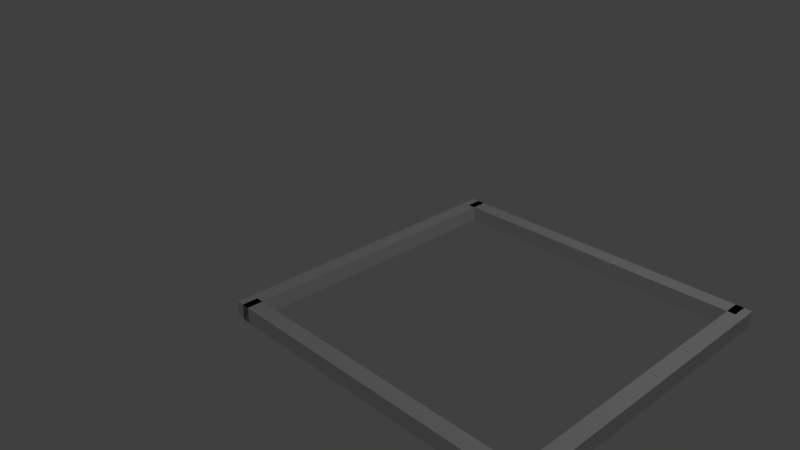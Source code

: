 # Source: Panneau.blend  (saved by Blender 2.69.0; exported with 4.5.12 LTS)
import bpy
from mathutils import Matrix  # noqa: F401  (used for matrix-valued properties, if any)

bpy.ops.wm.read_factory_settings(use_empty=True)
scene = bpy.context.scene
scene.name = 'Scene'

# ---- collections
col_collection_1 = bpy.data.collections.new('Collection 1'); scene.collection.children.link(col_collection_1)

# ---- materials (node trees are filled in below, after node groups)
mat_material = bpy.data.materials.new('Material')
mat_material.alpha_threshold = 0.0
mat_material.use_transparent_shadow = False
mat_material.roughness = 0.5
mat_material.line_color = (0.0, 0.0, 0.0, 1.0)

# ---- material node trees

# ---- world
world_world = bpy.data.worlds.new('World'); scene.world = world_world
world_world.color = (0.05088, 0.05088, 0.05088)
world_world.use_sun_shadow = False
world_world.sun_shadow_jitter_overblur = 0.0
world_world.cycles.sampling_method = 'MANUAL'
world_world.cycles.sample_map_resolution = 256

# ---- cameras
cam_camera = bpy.data.cameras.new('Camera')
cam_camera.clip_end = 100.0
cam_camera.lens = 35.0
cam_camera.sensor_width = 32.0
cam_camera.sensor_height = 18.0
cam_camera.ortho_scale = 7.314
cam_camera.dof.focus_distance = 0.0
cam_camera.dof.aperture_fstop = 128.0

# ---- lights
light_lamp = bpy.data.lights.new('Lamp', 'POINT')
light_lamp.transmission_factor = 0.0
light_lamp.cutoff_distance = 30.0
light_lamp.energy = 100.0
light_lamp.shadow_buffer_clip_start = 1.001
light_lamp.shadow_soft_size = 0.1
light_lamp.shadow_maximum_resolution = 0.006
light_lamp.use_absolute_resolution = True
light_lamp.cycles.use_multiple_importance_sampling = False

# ---- meshes
me_cube_004 = bpy.data.meshes.new('Cube.004')
me_cube_004.from_pydata([(1.0, 1.0, -1.0), (1.0, -1.0, -1.0), (-1.0, -1.0, -1.0), (-1.0, 1.0, -1.0), (1.0, 1.0, 1.0), (1.0, -1.0, 1.0), (-1.0, -1.0, 1.0), (-1.0, 1.0, 1.0), (39.0, -1.05, -1.0), (-1.0, -1.05, -1.0), (-1.0, -0.95, -1.0), (39.0, -0.95, -1.0), (39.0, -1.05, 1.0), (-1.0, -1.05, 1.0), (-1.0, -0.95, 1.0), (39.0, -0.95, 1.0), (39.0, 1.0, -1.0), (39.0, -1.0, -1.0), (37.0, -1.0, -1.0), (37.0, 1.0, -1.0), (39.0, 1.0, 1.0), (39.0, -1.0, 1.0), (37.0, -1.0, 1.0), (37.0, 1.0, 1.0), (39.0, 0.95, -1.0), (-1.0, 0.95, -1.0), (-1.0, 1.05, -1.0), (39.0, 1.05, -1.0), (39.0, 0.95, 1.0), (-1.0, 0.95, 1.0), (-1.0, 1.05, 1.0), (39.0, 1.05, 1.0)], [], [(0, 1, 2, 3), (4, 7, 6, 5), (0, 4, 5, 1), (1, 5, 6, 2), (2, 6, 7, 3), (4, 0, 3, 7), (8, 9, 10, 11), (12, 15, 14, 13), (8, 12, 13, 9), (9, 13, 14, 10), (10, 14, 15, 11), (12, 8, 11, 15), (16, 17, 18, 19), (20, 23, 22, 21), (16, 20, 21, 17), (17, 21, 22, 18), (18, 22, 23, 19), (20, 16, 19, 23), (24, 25, 26, 27), (28, 31, 30, 29), (24, 28, 29, 25), (25, 29, 30, 26), (26, 30, 31, 27), (28, 24, 27, 31)])
me_cube_004.materials.append(mat_material)
me_cube_004.use_remesh_preserve_volume = False
me_cube_004.use_remesh_preserve_attributes = False
me_cube_004.use_mirror_vertex_groups = False
me_cube_004.update()

# ---- objects
ob_cube_003 = bpy.data.objects.new('Cube.003', me_cube_004)
ob_lamp = bpy.data.objects.new('Lamp', light_lamp)
ob_camera = bpy.data.objects.new('Camera', cam_camera)

# ---- transforms, parenting, visibility, modifiers, constraints
ob_cube_003.location = (2.0, -1.9, 0.0)
ob_cube_003.rotation_euler = (0.0, 0.0, 1.571)
ob_cube_003.scale = (0.1, 2.0, 0.1)
ob_cube_003.lock_rotations_4d = False
ob_cube_003.empty_display_type = 'ARROWS'
ob_cube_003.lineart.crease_threshold = 0.0
ob_lamp.location = (4.076, 1.005, 5.904)
ob_lamp.rotation_euler = (0.6503, 0.05522, 1.866)
ob_lamp.lock_rotations_4d = False
ob_lamp.empty_display_type = 'ARROWS'
ob_lamp.color = (0.0, 0.0, 0.0, 0.0)
ob_lamp.lineart.crease_threshold = 0.0
ob_camera.location = (7.481, -6.508, 5.344)
ob_camera.rotation_euler = (1.109, 0.01082, 0.8149)
ob_camera.lock_rotations_4d = False
ob_camera.empty_display_type = 'ARROWS'
ob_camera.color = (0.0, 0.0, 0.0, 0.0)
ob_camera.display_type = 'WIRE'
ob_camera.lineart.crease_threshold = 0.0

# ---- collection membership
col_collection_1.objects.link(ob_cube_003)
col_collection_1.objects.link(ob_lamp)
col_collection_1.objects.link(ob_camera)

# ---- scene / render settings (as saved in the file)
scene.camera = ob_camera
scene.frame_start = 1; scene.frame_end = 250; scene.frame_set(1)
scene.render.engine = 'BLENDER_EEVEE_NEXT'
scene.render.image_settings.compression = 90
scene.render.resolution_percentage = 50
scene.render.dither_intensity = 0.0
scene.cycles.use_denoising = False
scene.cycles.samples = 10
scene.cycles.sampling_pattern = 'TABULATED_SOBOL'
scene.cycles.light_sampling_threshold = 0.0
scene.cycles.use_adaptive_sampling = False
scene.cycles.use_light_tree = False
scene.cycles.blur_glossy = 0.0
scene.cycles.volume_bounces = 1
scene.cycles.pixel_filter_type = 'GAUSSIAN'
scene.cycles.sample_clamp_indirect = 0.0
scene.view_settings.view_transform = 'Standard'
bpy.context.view_layer.update()
